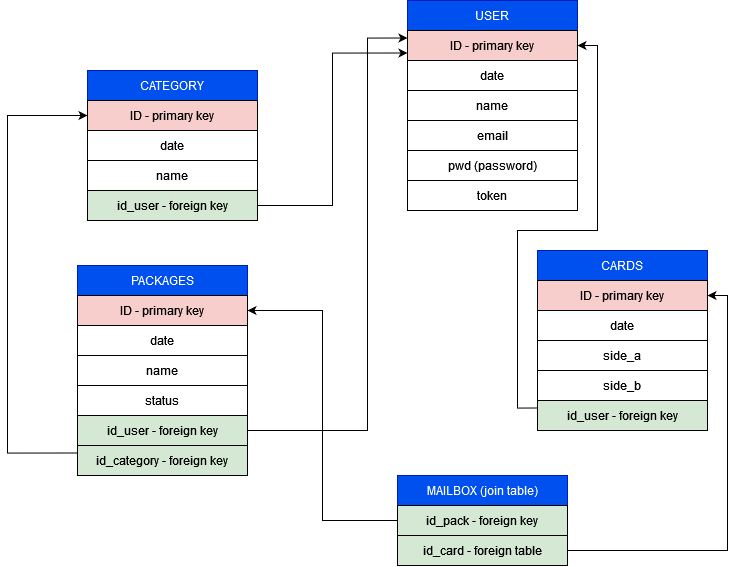

The diagram above was exported from draw.io. Its source (the exported page's mxGraphModel, read from the mxfile embedded in the PNG):
<mxGraphModel dx="1470" dy="629" grid="1" gridSize="10" guides="1" tooltips="1" connect="1" arrows="1" fold="1" page="1" pageScale="1" pageWidth="827" pageHeight="1169" math="0" shadow="0">
  <root>
    <mxCell id="0" />
    <mxCell id="1" parent="0" />
    <mxCell id="1_GXpO7uH8NoXIV5zCYI-2" value="USER" style="rounded=0;whiteSpace=wrap;html=1;fillColor=#0050ef;strokeColor=#001DBC;fontColor=#ffffff;" vertex="1" parent="1">
      <mxGeometry x="460" y="20" width="170" height="30" as="geometry" />
    </mxCell>
    <mxCell id="1_GXpO7uH8NoXIV5zCYI-3" value="ID - primary key" style="rounded=0;whiteSpace=wrap;html=1;fillColor=#f8cecc;strokeColor=#000000;" vertex="1" parent="1">
      <mxGeometry x="460" y="50" width="170" height="30" as="geometry" />
    </mxCell>
    <mxCell id="1_GXpO7uH8NoXIV5zCYI-4" value="date" style="rounded=0;whiteSpace=wrap;html=1;" vertex="1" parent="1">
      <mxGeometry x="460" y="80" width="170" height="30" as="geometry" />
    </mxCell>
    <mxCell id="1_GXpO7uH8NoXIV5zCYI-5" value="name " style="rounded=0;whiteSpace=wrap;html=1;" vertex="1" parent="1">
      <mxGeometry x="460" y="110" width="170" height="30" as="geometry" />
    </mxCell>
    <mxCell id="1_GXpO7uH8NoXIV5zCYI-6" value="email" style="rounded=0;whiteSpace=wrap;html=1;" vertex="1" parent="1">
      <mxGeometry x="460" y="140" width="170" height="30" as="geometry" />
    </mxCell>
    <mxCell id="1_GXpO7uH8NoXIV5zCYI-7" value="pwd (password)" style="rounded=0;whiteSpace=wrap;html=1;" vertex="1" parent="1">
      <mxGeometry x="460" y="170" width="170" height="30" as="geometry" />
    </mxCell>
    <mxCell id="1_GXpO7uH8NoXIV5zCYI-8" value="token " style="rounded=0;whiteSpace=wrap;html=1;" vertex="1" parent="1">
      <mxGeometry x="460" y="200" width="170" height="30" as="geometry" />
    </mxCell>
    <mxCell id="1_GXpO7uH8NoXIV5zCYI-9" value="CATEGORY" style="rounded=0;whiteSpace=wrap;html=1;fillColor=#0050ef;strokeColor=#001DBC;fontColor=#ffffff;" vertex="1" parent="1">
      <mxGeometry x="140" y="90" width="170" height="30" as="geometry" />
    </mxCell>
    <mxCell id="1_GXpO7uH8NoXIV5zCYI-11" value="date" style="rounded=0;whiteSpace=wrap;html=1;" vertex="1" parent="1">
      <mxGeometry x="140" y="150" width="170" height="30" as="geometry" />
    </mxCell>
    <mxCell id="1_GXpO7uH8NoXIV5zCYI-12" value="name " style="rounded=0;whiteSpace=wrap;html=1;" vertex="1" parent="1">
      <mxGeometry x="140" y="180" width="170" height="30" as="geometry" />
    </mxCell>
    <mxCell id="1_GXpO7uH8NoXIV5zCYI-37" style="edgeStyle=orthogonalEdgeStyle;rounded=0;orthogonalLoop=1;jettySize=auto;html=1;exitX=1;exitY=0.5;exitDx=0;exitDy=0;entryX=0;entryY=0.75;entryDx=0;entryDy=0;" edge="1" parent="1" source="1_GXpO7uH8NoXIV5zCYI-13" target="1_GXpO7uH8NoXIV5zCYI-3">
      <mxGeometry relative="1" as="geometry" />
    </mxCell>
    <mxCell id="1_GXpO7uH8NoXIV5zCYI-13" value="id_user - foreign key" style="rounded=0;whiteSpace=wrap;html=1;fillColor=#d5e8d4;strokeColor=#000000;" vertex="1" parent="1">
      <mxGeometry x="140" y="210" width="170" height="30" as="geometry" />
    </mxCell>
    <mxCell id="1_GXpO7uH8NoXIV5zCYI-16" value="PACKAGES" style="rounded=0;whiteSpace=wrap;html=1;fillColor=#0050ef;strokeColor=#001DBC;fontColor=#ffffff;" vertex="1" parent="1">
      <mxGeometry x="130" y="285" width="170" height="30" as="geometry" />
    </mxCell>
    <mxCell id="1_GXpO7uH8NoXIV5zCYI-17" value="ID - primary key" style="rounded=0;whiteSpace=wrap;html=1;fillColor=#f8cecc;strokeColor=#000000;" vertex="1" parent="1">
      <mxGeometry x="130" y="315" width="170" height="30" as="geometry" />
    </mxCell>
    <mxCell id="1_GXpO7uH8NoXIV5zCYI-18" value="date" style="rounded=0;whiteSpace=wrap;html=1;strokeColor=#000000;" vertex="1" parent="1">
      <mxGeometry x="130" y="345" width="170" height="30" as="geometry" />
    </mxCell>
    <mxCell id="1_GXpO7uH8NoXIV5zCYI-19" value="name " style="rounded=0;whiteSpace=wrap;html=1;" vertex="1" parent="1">
      <mxGeometry x="130" y="375" width="170" height="30" as="geometry" />
    </mxCell>
    <mxCell id="1_GXpO7uH8NoXIV5zCYI-20" value="status" style="rounded=0;whiteSpace=wrap;html=1;" vertex="1" parent="1">
      <mxGeometry x="130" y="405" width="170" height="30" as="geometry" />
    </mxCell>
    <mxCell id="1_GXpO7uH8NoXIV5zCYI-40" style="edgeStyle=orthogonalEdgeStyle;rounded=0;orthogonalLoop=1;jettySize=auto;html=1;exitX=1;exitY=0.5;exitDx=0;exitDy=0;entryX=0;entryY=0.25;entryDx=0;entryDy=0;" edge="1" parent="1" source="1_GXpO7uH8NoXIV5zCYI-21" target="1_GXpO7uH8NoXIV5zCYI-3">
      <mxGeometry relative="1" as="geometry">
        <Array as="points">
          <mxPoint x="420" y="450" />
          <mxPoint x="420" y="58" />
        </Array>
      </mxGeometry>
    </mxCell>
    <mxCell id="1_GXpO7uH8NoXIV5zCYI-21" value="id_user - foreign key" style="rounded=0;whiteSpace=wrap;html=1;fillColor=#d5e8d4;strokeColor=#000000;" vertex="1" parent="1">
      <mxGeometry x="130" y="435" width="170" height="30" as="geometry" />
    </mxCell>
    <mxCell id="1_GXpO7uH8NoXIV5zCYI-41" style="edgeStyle=orthogonalEdgeStyle;rounded=0;orthogonalLoop=1;jettySize=auto;html=1;exitX=0;exitY=0.25;exitDx=0;exitDy=0;entryX=0;entryY=0.5;entryDx=0;entryDy=0;" edge="1" parent="1" source="1_GXpO7uH8NoXIV5zCYI-22" target="1_GXpO7uH8NoXIV5zCYI-23">
      <mxGeometry relative="1" as="geometry">
        <Array as="points">
          <mxPoint x="60" y="473" />
          <mxPoint x="60" y="135" />
        </Array>
      </mxGeometry>
    </mxCell>
    <mxCell id="1_GXpO7uH8NoXIV5zCYI-22" value="id_category - foreign key" style="rounded=0;whiteSpace=wrap;html=1;fillColor=#d5e8d4;strokeColor=#000000;" vertex="1" parent="1">
      <mxGeometry x="130" y="465" width="170" height="30" as="geometry" />
    </mxCell>
    <mxCell id="1_GXpO7uH8NoXIV5zCYI-23" value="ID - primary key" style="rounded=0;whiteSpace=wrap;html=1;fillColor=#f8cecc;strokeColor=#000000;" vertex="1" parent="1">
      <mxGeometry x="140" y="120" width="170" height="30" as="geometry" />
    </mxCell>
    <mxCell id="1_GXpO7uH8NoXIV5zCYI-24" value="CARDS" style="rounded=0;whiteSpace=wrap;html=1;fillColor=#0050ef;strokeColor=#001DBC;fontColor=#ffffff;" vertex="1" parent="1">
      <mxGeometry x="590" y="270" width="170" height="30" as="geometry" />
    </mxCell>
    <mxCell id="1_GXpO7uH8NoXIV5zCYI-25" value="ID - primary key" style="rounded=0;whiteSpace=wrap;html=1;fillColor=#f8cecc;strokeColor=#000000;" vertex="1" parent="1">
      <mxGeometry x="590" y="300" width="170" height="30" as="geometry" />
    </mxCell>
    <mxCell id="1_GXpO7uH8NoXIV5zCYI-26" value="date" style="rounded=0;whiteSpace=wrap;html=1;strokeColor=#000000;" vertex="1" parent="1">
      <mxGeometry x="590" y="330" width="170" height="30" as="geometry" />
    </mxCell>
    <mxCell id="1_GXpO7uH8NoXIV5zCYI-27" value="side_a" style="rounded=0;whiteSpace=wrap;html=1;" vertex="1" parent="1">
      <mxGeometry x="590" y="360" width="170" height="30" as="geometry" />
    </mxCell>
    <mxCell id="1_GXpO7uH8NoXIV5zCYI-28" value="side_b" style="rounded=0;whiteSpace=wrap;html=1;" vertex="1" parent="1">
      <mxGeometry x="590" y="390" width="170" height="30" as="geometry" />
    </mxCell>
    <mxCell id="1_GXpO7uH8NoXIV5zCYI-42" style="edgeStyle=orthogonalEdgeStyle;rounded=0;orthogonalLoop=1;jettySize=auto;html=1;exitX=0;exitY=0.25;exitDx=0;exitDy=0;entryX=1;entryY=0.5;entryDx=0;entryDy=0;" edge="1" parent="1" source="1_GXpO7uH8NoXIV5zCYI-29" target="1_GXpO7uH8NoXIV5zCYI-3">
      <mxGeometry relative="1" as="geometry" />
    </mxCell>
    <mxCell id="1_GXpO7uH8NoXIV5zCYI-29" value="id_user - foreign key" style="rounded=0;whiteSpace=wrap;html=1;fillColor=#d5e8d4;strokeColor=#000000;" vertex="1" parent="1">
      <mxGeometry x="590" y="420" width="170" height="30" as="geometry" />
    </mxCell>
    <mxCell id="1_GXpO7uH8NoXIV5zCYI-31" value="MAILBOX (join table)" style="rounded=0;whiteSpace=wrap;html=1;fillColor=#0050ef;strokeColor=#001DBC;fontColor=#ffffff;" vertex="1" parent="1">
      <mxGeometry x="450" y="495" width="170" height="30" as="geometry" />
    </mxCell>
    <mxCell id="1_GXpO7uH8NoXIV5zCYI-38" style="edgeStyle=orthogonalEdgeStyle;rounded=0;orthogonalLoop=1;jettySize=auto;html=1;exitX=1;exitY=0.5;exitDx=0;exitDy=0;entryX=1;entryY=0.5;entryDx=0;entryDy=0;" edge="1" parent="1" source="1_GXpO7uH8NoXIV5zCYI-33" target="1_GXpO7uH8NoXIV5zCYI-25">
      <mxGeometry relative="1" as="geometry" />
    </mxCell>
    <mxCell id="1_GXpO7uH8NoXIV5zCYI-39" style="edgeStyle=orthogonalEdgeStyle;rounded=0;orthogonalLoop=1;jettySize=auto;html=1;exitX=0;exitY=0.5;exitDx=0;exitDy=0;entryX=1;entryY=0.5;entryDx=0;entryDy=0;" edge="1" parent="1" source="1_GXpO7uH8NoXIV5zCYI-32" target="1_GXpO7uH8NoXIV5zCYI-17">
      <mxGeometry relative="1" as="geometry" />
    </mxCell>
    <mxCell id="1_GXpO7uH8NoXIV5zCYI-32" value="id_pack - foreign key" style="rounded=0;whiteSpace=wrap;html=1;fillColor=#d5e8d4;strokeColor=#000000;" vertex="1" parent="1">
      <mxGeometry x="450" y="525" width="170" height="30" as="geometry" />
    </mxCell>
    <mxCell id="1_GXpO7uH8NoXIV5zCYI-33" value="id_card - foreign table" style="rounded=0;whiteSpace=wrap;html=1;fillColor=#d5e8d4;strokeColor=#000000;" vertex="1" parent="1">
      <mxGeometry x="450" y="555" width="170" height="30" as="geometry" />
    </mxCell>
  </root>
</mxGraphModel>